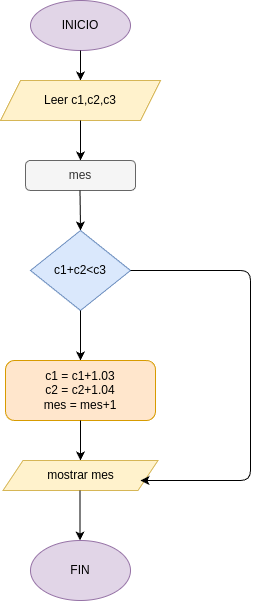

The diagram above was exported from draw.io. Its source (the exported page's mxGraphModel, read from the mxfile embedded in the PNG):
<mxGraphModel dx="645" dy="483" grid="1" gridSize="10" guides="1" tooltips="1" connect="1" arrows="1" fold="1" page="1" pageScale="1" pageWidth="850" pageHeight="1100" math="0" shadow="0">
  <root>
    <mxCell id="0" />
    <mxCell id="1" parent="0" />
    <mxCell id="2" value="INICIO" style="ellipse;whiteSpace=wrap;html=1;fillColor=#e1d5e7;strokeColor=#9673a6;" vertex="1" parent="1">
      <mxGeometry x="340" y="10" width="100" height="50" as="geometry" />
    </mxCell>
    <mxCell id="3" value="" style="endArrow=classic;html=1;" edge="1" parent="1">
      <mxGeometry width="50" height="50" relative="1" as="geometry">
        <mxPoint x="390" y="60" as="sourcePoint" />
        <mxPoint x="390" y="90" as="targetPoint" />
      </mxGeometry>
    </mxCell>
    <mxCell id="4" value="Leer c1,c2,c3" style="shape=parallelogram;perimeter=parallelogramPerimeter;whiteSpace=wrap;html=1;fixedSize=1;fillColor=#fff2cc;strokeColor=#d6b656;" vertex="1" parent="1">
      <mxGeometry x="310" y="90" width="160" height="40" as="geometry" />
    </mxCell>
    <mxCell id="5" value="" style="endArrow=classic;html=1;exitX=0.5;exitY=1;exitDx=0;exitDy=0;" edge="1" parent="1" source="4">
      <mxGeometry width="50" height="50" relative="1" as="geometry">
        <mxPoint x="389.5" y="150" as="sourcePoint" />
        <mxPoint x="390" y="170" as="targetPoint" />
      </mxGeometry>
    </mxCell>
    <mxCell id="6" value="mes" style="rounded=1;whiteSpace=wrap;html=1;fillColor=#f5f5f5;fontColor=#333333;strokeColor=#666666;" vertex="1" parent="1">
      <mxGeometry x="335" y="170" width="110" height="30" as="geometry" />
    </mxCell>
    <mxCell id="7" value="" style="endArrow=classic;html=1;" edge="1" parent="1">
      <mxGeometry width="50" height="50" relative="1" as="geometry">
        <mxPoint x="389.5" y="200" as="sourcePoint" />
        <mxPoint x="390" y="240" as="targetPoint" />
      </mxGeometry>
    </mxCell>
    <mxCell id="8" value="c1+c2&amp;lt;c3" style="rhombus;whiteSpace=wrap;html=1;fillColor=#dae8fc;strokeColor=#6c8ebf;" vertex="1" parent="1">
      <mxGeometry x="340" y="240" width="100" height="80" as="geometry" />
    </mxCell>
    <mxCell id="9" value="" style="endArrow=classic;html=1;" edge="1" parent="1">
      <mxGeometry width="50" height="50" relative="1" as="geometry">
        <mxPoint x="390" y="320" as="sourcePoint" />
        <mxPoint x="390" y="370" as="targetPoint" />
      </mxGeometry>
    </mxCell>
    <mxCell id="10" value="c1 = c1+1.03&lt;div&gt;c2 = c2+1.04&lt;/div&gt;&lt;div&gt;mes = mes+1&lt;/div&gt;" style="rounded=1;whiteSpace=wrap;html=1;fillColor=#ffe6cc;strokeColor=#d79b00;" vertex="1" parent="1">
      <mxGeometry x="315" y="370" width="150" height="60" as="geometry" />
    </mxCell>
    <mxCell id="11" value="" style="endArrow=classic;html=1;" edge="1" parent="1">
      <mxGeometry width="50" height="50" relative="1" as="geometry">
        <mxPoint x="390" y="430" as="sourcePoint" />
        <mxPoint x="390" y="470" as="targetPoint" />
      </mxGeometry>
    </mxCell>
    <mxCell id="12" value="mostrar mes" style="shape=parallelogram;perimeter=parallelogramPerimeter;whiteSpace=wrap;html=1;fixedSize=1;fillColor=#fff2cc;strokeColor=#d6b656;" vertex="1" parent="1">
      <mxGeometry x="312.5" y="470" width="155" height="30" as="geometry" />
    </mxCell>
    <mxCell id="13" value="" style="endArrow=classic;html=1;" edge="1" parent="1">
      <mxGeometry width="50" height="50" relative="1" as="geometry">
        <mxPoint x="389.5" y="500" as="sourcePoint" />
        <mxPoint x="389.5" y="550" as="targetPoint" />
      </mxGeometry>
    </mxCell>
    <mxCell id="14" value="FIN" style="ellipse;whiteSpace=wrap;html=1;fillColor=#e1d5e7;strokeColor=#9673a6;" vertex="1" parent="1">
      <mxGeometry x="340" y="550" width="100" height="60" as="geometry" />
    </mxCell>
    <mxCell id="15" value="" style="endArrow=classic;html=1;entryX=0.887;entryY=0.667;entryDx=0;entryDy=0;entryPerimeter=0;" edge="1" parent="1" target="12">
      <mxGeometry width="50" height="50" relative="1" as="geometry">
        <mxPoint x="440" y="280" as="sourcePoint" />
        <mxPoint x="480" y="500" as="targetPoint" />
        <Array as="points">
          <mxPoint x="560" y="280" />
          <mxPoint x="560" y="490" />
        </Array>
      </mxGeometry>
    </mxCell>
  </root>
</mxGraphModel>